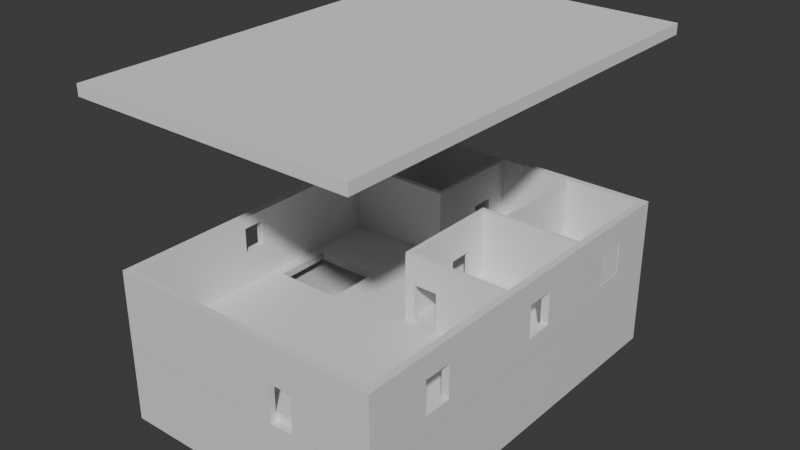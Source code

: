 # Source: HorrorHouse.blend  (saved by Blender 5.0.119; exported with 4.5.12 LTS)
import bpy
from mathutils import Matrix  # noqa: F401  (used for matrix-valued properties, if any)

bpy.ops.wm.read_factory_settings(use_empty=True)
scene = bpy.context.scene
scene.name = 'Scene'

# ---- collections
col_collection = bpy.data.collections.new('Collection'); scene.collection.children.link(col_collection)

# ---- materials (node trees are filled in below, after node groups)
mat_material = bpy.data.materials.new('Material')
mat_material.alpha_threshold = 0.0
mat_material.use_backface_culling_lightprobe_volume = False
mat_material.roughness = 0.5
mat_material.line_color = (0.0, 0.0, 0.0, 1.0)
mat_material_002 = bpy.data.materials.new('Material.002')
mat_material_002.alpha_threshold = 0.0
mat_material_002.use_backface_culling_lightprobe_volume = False
mat_material_002.roughness = 0.5
mat_material_002.line_color = (0.0, 0.0, 0.0, 1.0)

# ---- node groups
ng_smooth_by_angle = bpy.data.node_groups.new('Smooth by Angle', 'GeometryNodeTree')
_s = ng_smooth_by_angle.interface.new_socket(name='Mesh', in_out='OUTPUT', socket_type='NodeSocketGeometry')
_s = ng_smooth_by_angle.interface.new_socket(name='Mesh', in_out='INPUT', socket_type='NodeSocketGeometry')
_s = ng_smooth_by_angle.interface.new_socket(name='Angle', in_out='INPUT', socket_type='NodeSocketFloat')
_s.subtype = 'ANGLE'
_s.default_value = 0.5236
_s.min_value = 0.0
_s.max_value = 3.142
_s.description = 'Maximum face angle for smooth edges'
_s = ng_smooth_by_angle.interface.new_socket(name='Ignore Sharpness', in_out='INPUT', socket_type='NodeSocketBool')
_s.force_non_field = True
ng_smooth_by_angle.is_modifier = True
_N = ng_smooth_by_angle.nodes; _L = ng_smooth_by_angle.links
n0 = _N.new('GeometryNodeSetShadeSmooth'); n0.name = 'Set Shade Smooth'; n0.location = (120, -80)
n0.domain = 'EDGE'
n1 = _N.new('GeometryNodeSetShadeSmooth'); n1.name = 'Set Shade Smooth.001'; n1.location = (300, -80)
n2 = _N.new('NodeGroupOutput'); n2.name = 'Group Output'; n2.location = (480, -80)
n3 = _N.new('GeometryNodeInputMeshEdgeAngle'); n3.name = 'Edge Angle'; n3.location = (-440, -240)
n4 = _N.new('NodeGroupInput'); n4.name = 'Group Input'; n4.location = (-80, -80)
n5 = _N.new('GeometryNodeInputEdgeSmooth'); n5.name = 'Is Edge Smooth'; n5.location = (-260, -120)
n6 = _N.new('GeometryNodeInputShadeSmooth'); n6.name = 'Is Shade Smooth'; n6.location = (-440, -397)
n7 = _N.new('FunctionNodeCompare'); n7.name = 'Compare'; n7.location = (-260, -260)
n7.operation = 'LESS_EQUAL'
n7.inputs[6].default_value = (0.0, 0.0, 0.0, 0.0)
n7.inputs[7].default_value = (0.0, 0.0, 0.0, 0.0)
n8 = _N.new('FunctionNodeBooleanMath'); n8.name = 'Boolean Math.001'; n8.location = (-80, -260)
n9 = _N.new('NodeGroupInput'); n9.name = 'Group Input.001'; n9.location = (-440, -329)
n10 = _N.new('NodeGroupInput'); n10.name = 'Group Input.002'; n10.location = (-259, -189)
n11 = _N.new('FunctionNodeBooleanMath'); n11.name = 'Boolean Math'; n11.location = (-80, -149)
n11.operation = 'OR'
n12 = _N.new('FunctionNodeBooleanMath'); n12.name = 'Boolean Math.002'; n12.location = (-260, -380)
n12.operation = 'OR'
n13 = _N.new('NodeGroupInput'); n13.name = 'Group Input.003'; n13.location = (-440, -460)
_L.new(n3.outputs[0], n7.inputs[0])
_L.new(n1.outputs[0], n2.inputs[0])
_L.new(n9.outputs[1], n7.inputs[1])
_L.new(n7.outputs[0], n8.inputs[0])
_L.new(n4.outputs[0], n0.inputs[0])
_L.new(n0.outputs[0], n1.inputs[0])
_L.new(n8.outputs[0], n0.inputs[2])
_L.new(n10.outputs[2], n11.inputs[1])
_L.new(n5.outputs[0], n11.inputs[0])
_L.new(n11.outputs[0], n0.inputs[1])
_L.new(n13.outputs[2], n12.inputs[1])
_L.new(n6.outputs[0], n12.inputs[0])
_L.new(n12.outputs[0], n8.inputs[1])
n2.is_active_output = True

# ---- material node trees
mat_material.use_nodes = True; mat_material.node_tree.nodes.clear()
_N = mat_material.node_tree.nodes; _L = mat_material.node_tree.links
n0 = _N.new('ShaderNodeOutputMaterial'); n0.name = 'Material Output'; n0.location = (200, 100)
n1 = _N.new('ShaderNodeBsdfPrincipled'); n1.name = 'Principled BSDF'; n1.location = (-200, 100)
_L.new(n1.outputs[0], n0.inputs[0])
n0.is_active_output = True
mat_material_002.use_nodes = True; mat_material_002.node_tree.nodes.clear()
_N = mat_material_002.node_tree.nodes; _L = mat_material_002.node_tree.links
n0 = _N.new('ShaderNodeOutputMaterial'); n0.name = 'Material Output'; n0.location = (200, 100)
n1 = _N.new('ShaderNodeBsdfPrincipled'); n1.name = 'Principled BSDF'; n1.location = (-200, 100)
_L.new(n1.outputs[0], n0.inputs[0])
n0.is_active_output = True

# ---- world
world_world = bpy.data.worlds.new('World'); scene.world = world_world
world_world.use_nodes = True; world_world.node_tree.nodes.clear()
_N = world_world.node_tree.nodes; _L = world_world.node_tree.links
n0 = _N.new('ShaderNodeOutputWorld'); n0.name = 'World Output'; n0.location = (200, 100)
n1 = _N.new('ShaderNodeBackground'); n1.name = 'Background'; n1.location = (-200, 100)
n1.inputs[0].default_value = (0.05088, 0.05088, 0.05088, 1.0)
_L.new(n1.outputs[0], n0.inputs[0])
n0.is_active_output = True
world_world.color = (0.05088, 0.05088, 0.05088)
world_world.sun_shadow_jitter_overblur = 0.0

# ---- meshes
me_cube = bpy.data.meshes.new('Cube')
me_cube.from_pydata([(0.9563, 0.7254, 0.4856), (0.9563, 0.7254, -0.3994), (0.9563, 0.5812, 0.4856), (0.9563, 0.5812, -0.3994), (0.9563, 0.06631, 0.4856), (0.9563, 0.06631, -0.3994), (0.9563, -0.07786, 0.4856), (0.9563, -0.07786, -0.3994), (0.9563, -0.6054, 0.4856), (0.9563, -0.6054, -0.3994), (0.9563, -0.7496, 0.4856), (0.9563, -0.7496, -0.3994), (-0.247, 0.9584, 0.991), (-0.4226, 0.9584, 0.991), (0.9456, 0.9686, 0.8017), (0.9456, -0.9686, 0.8017), (-0.9456, 0.9686, 0.8017), (-0.9456, -0.9686, 0.8017), (1.0, 1.0, 1.0), (1.0, 1.0, -1.0), (1.0, -1.0, 1.0), (1.0, -1.0, -1.0), (-1.0, 1.0, 1.0), (-1.0, 1.0, -1.0), (-1.0, -1.0, 1.0), (-1.0, -1.0, -1.0), (-0.9456, -0.9686, -1.0), (-0.9456, -0.9456, -1.0), (-0.9456, 0.9686, -1.0), (0.9456, 0.9686, -1.0), (0.9456, -0.9686, -1.0), (0.8651, -0.1023, 1.0), (0.8651, -0.1023, 0.8017), (0.3766, -0.1023, 1.0), (0.3766, -0.1023, 0.8017), (0.3766, 0.1745, 1.0), (0.3766, 0.1745, 0.8017), (0.8651, 0.1745, 1.0), (0.8651, 0.1745, 0.8017), (-0.247, 0.9584, 0.8017), (-0.4226, 0.9584, 0.8017), (-0.4226, 1.0, 0.991), (-0.4226, 0.9686, 0.8017), (-0.4226, 1.0, 0.4226), (-0.4226, 1.0, -0.03198), (-0.4226, 0.9686, -0.03198), (-0.247, 1.0, 0.247), (-0.247, 1.0, -0.03198), (-0.247, 0.9686, -0.03198), (-0.247, 0.9686, 0.8017), (-0.247, 1.0, 0.991), (-1.0, -0.1685, 0.4856), (-1.0, -0.1685, 0.1685), (-0.9456, -0.1685, 0.4856), (-1.0, -0.1685, -0.3994), (-0.9456, -0.1685, -0.2685), (-0.9456, -0.1685, -0.3994), (-1.0, -0.02429, 0.4856), (-0.9456, -0.02429, 0.4856), (-1.0, -0.02429, -0.3994), (-0.9456, -0.02429, -0.1328), (-0.9456, -0.02429, -0.3994), (-1.0, -0.7496, 0.4856), (-0.9456, -0.7496, 0.4856), (-1.0, -0.7496, -0.3994), (-0.9456, -0.7496, -0.3994), (-1.0, -0.6054, 0.4856), (-0.9456, -0.6054, 0.4856), (-1.0, -0.6054, -0.3994), (-0.9456, -0.6054, -0.3994), (-1.0, 0.5327, 0.4856), (-0.9456, 0.5327, 0.4856), (-1.0, 0.5327, -0.3994), (-0.9456, 0.5327, -0.3994), (-1.0, 0.6769, 0.4856), (-0.9456, 0.6769, 0.4856), (-1.0, 0.6769, -0.3994), (-0.9456, 0.6769, -0.3994), (1.0, -0.7496, 0.4856), (1.0, -0.7496, -0.3994), (1.0, -0.6054, 0.4856), (1.0, -0.6054, -0.3994), (1.0, -0.07786, 0.4856), (1.0, -0.07786, -0.3994), (1.0, 0.06631, 0.4856), (1.0, 0.06631, -0.3994), (1.0, 0.06631, 0.1861), (1.0, 0.5812, 0.4856), (1.0, 0.5812, -0.3994), (1.0, 0.7254, 0.4856), (1.0, 0.7254, -0.3994), (0.9456, 0.2346, -0.3173), (0.9456, 0.2346, -0.05788), (1.0, 0.2346, -0.3994), (1.0, 0.2346, -0.05788), (0.9456, 0.2346, -0.7182), (1.0, 0.2346, -0.7182), (1.0, 0.3417, -0.05788), (0.9456, 0.3417, -0.05788), (0.9456, 0.3417, -0.7182), (0.9456, 0.3417, -0.417), (1.0, 0.3417, -0.3994), (1.0, 0.3417, -0.7182)], [], [(2, 3, 1, 0), (0, 1, 90, 89), (3, 88, 90, 1), (6, 7, 5, 4), (4, 5, 85, 86, 84), (7, 83, 85, 5), (10, 11, 9, 8), (8, 9, 81, 80), (11, 79, 81, 9), (12, 39, 40, 13), (13, 40, 42, 45, 44, 43, 41), (12, 13, 41, 50), (14, 15, 32, 38, 36, 16, 42, 40, 39, 49), (18, 22, 24, 33, 35, 37), (21, 20, 24, 25), (25, 24, 62, 64, 68, 54, 59, 23), (23, 19, 21, 30, 29, 28, 27, 25), (19, 18, 89, 90, 88, 101, 102, 96, 93, 85, 83, 81, 79, 21), (23, 22, 43, 44, 47, 46, 18, 19), (28, 16, 75, 77, 73, 60), (26, 17, 15, 30), (25, 27, 26, 30, 21), (30, 15, 14, 29, 100, 98, 92, 91), (29, 14, 49, 48, 45, 42, 16, 28), (33, 34, 36, 35), (31, 32, 34, 33), (37, 38, 32, 31), (37, 31, 33, 24, 20, 18), (16, 36, 34, 32, 15, 17), (35, 36, 38, 37), (47, 48, 49, 39, 12, 50, 46), (18, 46, 50, 41, 43, 22), (48, 47, 44, 45), (56, 54, 52, 51, 53, 55), (23, 59, 57, 70, 72, 76), (61, 56, 55, 26, 27, 28, 60), (53, 51, 57, 58), (54, 56, 61, 59), (59, 61, 60, 58, 57), (65, 64, 62, 63), (54, 68, 66, 62, 24, 52), (53, 67, 69, 65, 26, 55), (63, 62, 66, 67), (64, 65, 69, 68), (68, 69, 67, 66), (74, 70, 57, 51, 52, 24, 22, 23, 76), (73, 72, 70, 71), (60, 73, 71, 75, 16, 17, 26, 65, 63, 67, 53, 58), (71, 70, 74, 75), (72, 73, 77, 76), (76, 77, 75, 74), (79, 11, 10, 78), (21, 79, 78, 80, 18, 20), (78, 10, 8, 80), (83, 7, 6, 82), (82, 6, 4, 84), (81, 83, 82, 84, 86, 18, 80), (88, 3, 2, 87), (85, 93, 94, 97, 101, 88, 87, 89, 18, 86), (87, 2, 0, 89), (91, 95, 99, 100, 29, 30), (96, 95, 91, 92, 94, 93), (94, 92, 98, 97), (95, 96, 102, 99), (99, 102, 101, 97, 98, 100)])
_uv = me_cube.uv_layers.new(name='UVMap')
_uv.uv.foreach_set('vector', [0.375, 0.5, 0.625, 0.5, 0.625, 0.75, 0.375, 0.75, 0.375, 0.75, 0.625, 0.75, 0.625, 0.8387, 0.375, 0.8387, 0.625, 0.5, 0.7137, 0.5, 0.7137, 0.75, 0.625, 0.75, 0.375, 0.5, 0.625, 0.5, 0.625, 0.75, 0.375, 0.75, 0.375, 0.75, 0.625, 0.75, 0.625, 0.8387, 0.4596, 0.8387, 0.375, 0.8387, 0.625, 0.5, 0.7137, 0.5, 0.7137, 0.75, 0.625, 0.75, 0.375, 0.5, 0.625, 0.5, 0.625, 0.75, 0.375, 0.75, 0.375, 0.75, 0.625, 0.75, 0.625, 0.8387, 0.375, 0.8387, 0.625, 0.5, 0.7137, 0.5, 0.7137, 0.75, 0.625, 0.75, 0.375, 0.25, 0.4213, 0.25, 0.4213, 0.5, 0.375, 0.5, 0.375, 0.5, 0.4213, 0.5, 0.4213, 0.536, 0.625, 0.536, 0.625, 0.6468, 0.5139, 0.6468, 0.375, 0.6468, 0.125, 0.5, 0.375, 0.5, 0.375, 0.6468, 0.125, 0.6468, 0.625, 0.5, 0.625, 0.75, 0.6356, 0.6382, 0.6356, 0.6025, 0.7002, 0.6025, 0.875, 0.5, 0.8059, 0.5, 0.8059, 0.5013, 0.7827, 0.5013, 0.7827, 0.5, 0.625, 0.5, 0.875, 0.5, 0.875, 0.75, 0.7029, 0.6378, 0.7029, 0.6032, 0.6419, 0.6032, 0.375, 0.75, 0.625, 0.75, 0.625, 1.0, 0.375, 1.0, 0.375, 0.0, 0.625, 0.0, 0.5607, 0.0313, 0.4501, 0.0313, 0.4501, 0.04932, 0.4501, 0.1039, 0.4501, 0.122, 0.375, 0.25, 0.125, 0.5, 0.375, 0.5, 0.375, 0.75, 0.3682, 0.7461, 0.3682, 0.5039, 0.1318, 0.5039, 0.1318, 0.7432, 0.125, 0.75, 0.375, 0.5, 0.625, 0.5, 0.5607, 0.5343, 0.4501, 0.5343, 0.4501, 0.5523, 0.4501, 0.5823, 0.4102, 0.5823, 0.4102, 0.5957, 0.4501, 0.5957, 0.4501, 0.6167, 0.4501, 0.6347, 0.4501, 0.7007, 0.4501, 0.7187, 0.375, 0.75, 0.375, 0.25, 0.625, 0.25, 0.5528, 0.3222, 0.496, 0.3222, 0.496, 0.3441, 0.5309, 0.3441, 0.625, 0.5, 0.375, 0.5, 0.3884, 0.25, 0.625, 0.25, 0.5835, 0.2124, 0.4673, 0.2124, 0.4673, 0.1937, 0.5023, 0.1219, 0.3884, 1.0, 0.625, 1.0, 0.625, 0.75, 0.3884, 0.75, 0.125, 0.75, 0.1318, 0.7432, 0.1318, 0.7461, 0.3682, 0.7461, 0.375, 0.75, 0.3884, 0.75, 0.625, 0.75, 0.625, 0.5, 0.3884, 0.5, 0.465, 0.5809, 0.5121, 0.5809, 0.5121, 0.5947, 0.4781, 0.5947, 0.3884, 0.5, 0.625, 0.5, 0.625, 0.3423, 0.5155, 0.3423, 0.5155, 0.3191, 0.625, 0.3191, 0.625, 0.25, 0.3884, 0.25, 0.4288, 0.5, 0.468, 0.5, 0.468, 0.75, 0.4288, 0.75, 0.4288, 0.25, 0.468, 0.25, 0.468, 0.5, 0.4288, 0.5, 0.4288, 0.0, 0.468, 0.0, 0.468, 0.25, 0.4288, 0.25, 0.6419, 0.6032, 0.6419, 0.6378, 0.7029, 0.6378, 0.875, 0.75, 0.625, 0.75, 0.625, 0.5, 0.875, 0.5, 0.7002, 0.6025, 0.7002, 0.6382, 0.6356, 0.6382, 0.625, 0.75, 0.875, 0.75, 0.4288, 0.75, 0.468, 0.75, 0.468, 1.0, 0.4288, 1.0, 0.625, 0.1032, 0.625, 0.214, 0.4213, 0.214, 0.4213, 0.25, 0.375, 0.25, 0.375, 0.1032, 0.5568, 0.1032, 0.625, 0.5, 0.5309, 0.3441, 0.6239, 0.3441, 0.6239, 0.3222, 0.5528, 0.3222, 0.625, 0.25, 0.875, 0.536, 0.875, 0.6468, 0.625, 0.6468, 0.625, 0.536, 0.625, 0.3498, 0.625, 0.3854, 0.4646, 0.3854, 0.375, 0.3854, 0.375, 0.3498, 0.588, 0.3498, 0.375, 0.25, 0.4501, 0.122, 0.5607, 0.122, 0.5607, 0.1916, 0.4501, 0.1916, 0.4501, 0.2096, 0.4673, 0.1219, 0.4673, 0.1033, 0.4845, 0.1033, 0.3884, 0.0, 0.3884, 0.002964, 0.3884, 0.25, 0.5023, 0.1219, 0.2248, 0.5, 0.2604, 0.5, 0.2604, 0.75, 0.2248, 0.75, 0.7396, 0.5, 0.7752, 0.5, 0.7752, 0.75, 0.7396, 0.75, 0.625, 0.8646, 0.625, 0.9002, 0.5497, 0.9002, 0.375, 0.9002, 0.375, 0.8646, 0.625, 0.2968, 0.625, 0.4072, 0.375, 0.4072, 0.375, 0.2968, 0.4501, 0.1039, 0.4501, 0.04932, 0.5607, 0.04932, 0.5607, 0.0313, 0.625, 0.0, 0.5211, 0.1039, 0.5835, 0.1033, 0.5835, 0.04686, 0.4673, 0.04686, 0.4673, 0.02826, 0.3884, 0.0, 0.4845, 0.1033, 0.1718, 0.5, 0.2822, 0.5, 0.2822, 0.75, 0.1718, 0.75, 0.7178, 0.5, 0.8282, 0.5, 0.8282, 0.75, 0.7178, 0.75, 0.625, 0.8428, 0.625, 0.9532, 0.375, 0.9532, 0.375, 0.8428, 0.5607, 0.2096, 0.5607, 0.1916, 0.5607, 0.122, 0.5607, 0.1039, 0.5211, 0.1039, 0.625, 0.0, 0.625, 0.25, 0.375, 0.25, 0.4501, 0.2096, 0.625, 0.2968, 0.625, 0.4072, 0.375, 0.4072, 0.375, 0.2968, 0.5023, 0.1219, 0.4673, 0.1937, 0.5835, 0.1937, 0.5835, 0.2124, 0.625, 0.25, 0.625, 0.0, 0.3884, 0.0, 0.4673, 0.02826, 0.5835, 0.02826, 0.5835, 0.04686, 0.5835, 0.1033, 0.5835, 0.1219, 0.1718, 0.5, 0.2822, 0.5, 0.2822, 0.75, 0.1718, 0.75, 0.7178, 0.5, 0.8282, 0.5, 0.8282, 0.75, 0.7178, 0.75, 0.625, 0.8428, 0.625, 0.9532, 0.375, 0.9532, 0.375, 0.8428, 0.625, 0.4113, 0.625, 0.5, 0.375, 0.5, 0.375, 0.4113, 0.375, 0.75, 0.4501, 0.7187, 0.5607, 0.7187, 0.5607, 0.7007, 0.625, 0.5, 0.625, 0.75, 0.2863, 0.5, 0.375, 0.5, 0.375, 0.75, 0.2863, 0.75, 0.625, 0.4113, 0.625, 0.5, 0.375, 0.5, 0.375, 0.4113, 0.2863, 0.5, 0.375, 0.5, 0.375, 0.75, 0.2863, 0.75, 0.4501, 0.7007, 0.4501, 0.6347, 0.5607, 0.6347, 0.5607, 0.6167, 0.5233, 0.6167, 0.625, 0.5, 0.5607, 0.7007, 0.625, 0.4113, 0.625, 0.5, 0.375, 0.5, 0.375, 0.4113, 0.4501, 0.6167, 0.4501, 0.5957, 0.4928, 0.5957, 0.4928, 0.5823, 0.4501, 0.5823, 0.4501, 0.5523, 0.5607, 0.5523, 0.5607, 0.5343, 0.625, 0.5, 0.5233, 0.6167, 0.2863, 0.5, 0.375, 0.5, 0.375, 0.75, 0.2863, 0.75, 0.4781, 0.5947, 0.4254, 0.5947, 0.4254, 0.5809, 0.465, 0.5809, 0.3884, 0.5, 0.3884, 0.75, 0.625, 0.31, 0.625, 0.3661, 0.4732, 0.3661, 0.375, 0.3661, 0.375, 0.31, 0.5043, 0.31, 0.185, 0.5, 0.2411, 0.5, 0.2411, 0.75, 0.185, 0.75, 0.7589, 0.5, 0.815, 0.5, 0.815, 0.75, 0.7589, 0.75, 0.625, 0.8839, 0.625, 0.94, 0.5043, 0.94, 0.375, 0.94, 0.375, 0.8839, 0.511, 0.8839])
me_cube.materials.append(mat_material)
me_cube.use_mirror_vertex_groups = False
me_cube.update()
me_cube_001 = bpy.data.meshes.new('Cube.001')
me_cube_001.from_pydata([(-1.0, -1.0, -1.0), (-1.0, -1.0, 1.0), (-1.0, 1.0, -1.0), (-1.0, 1.0, 1.0), (1.0, -1.0, -1.0), (1.0, -1.0, 1.0), (1.0, 1.0, -1.0), (1.0, 1.0, 1.0), (-0.9325, 0.8969, 1.0), (-0.9325, 0.8969, -1.0), (0.8853, 0.8969, 1.0), (0.8853, 0.8969, -1.0), (0.8853, -1.0, 1.0), (0.8853, -1.0, -1.0), (-0.9325, -1.0, 1.0), (-0.9325, -1.0, -1.0), (-0.9325, -0.08255, 0.978), (-1.0, -0.08243, 0.978), (-0.9325, -0.08255, -0.03271), (-1.0, -0.08243, -0.06134), (-0.9325, -0.08255, -0.06134), (-0.9325, -0.5327, -0.06134), (-1.0, -0.5326, -0.06134), (-0.9325, -0.5327, 0.978), (-1.0, -0.5326, 0.978)], [], [(0, 1, 24, 22, 19, 2), (2, 3, 7, 6), (6, 7, 5, 4), (4, 5, 12, 13), (2, 6, 4, 13, 11, 9, 15, 0), (7, 3, 1, 14, 8, 10, 12, 5), (10, 11, 13, 12), (11, 10, 8, 9), (9, 8, 14, 15, 21, 23, 16, 18), (15, 14, 1, 0), (19, 20, 18, 16, 17), (21, 22, 24, 23), (2, 19, 17, 24, 1, 3), (17, 16, 23, 24), (20, 21, 15, 9, 18), (22, 21, 20, 19)])
_uv = me_cube_001.uv_layers.new(name='UVMap')
_uv.uv.foreach_set('vector', [0.375, 0.0, 0.625, 0.0, 0.6222, 0.05842, 0.4923, 0.05842, 0.4923, 0.1147, 0.375, 0.25, 0.375, 0.25, 0.625, 0.25, 0.625, 0.5, 0.375, 0.5, 0.375, 0.5, 0.625, 0.5, 0.625, 0.75, 0.375, 0.75, 0.375, 0.75, 0.625, 0.75, 0.625, 0.7643, 0.375, 0.7643, 0.125, 0.5, 0.375, 0.5, 0.375, 0.75, 0.3607, 0.75, 0.3607, 0.5129, 0.1334, 0.5129, 0.1334, 0.75, 0.125, 0.75, 0.625, 0.5, 0.875, 0.5, 0.875, 0.75, 0.8666, 0.75, 0.8666, 0.5129, 0.6393, 0.5129, 0.6393, 0.75, 0.625, 0.75, 0.5749, 0.5, 0.4273, 0.5, 0.4273, 0.7407, 0.5749, 0.7407, 0.4273, 0.5, 0.5749, 0.5, 0.5749, 0.25, 0.4273, 0.25, 0.4273, 0.25, 0.5749, 0.25, 0.5749, 0.009303, 0.4273, 0.009303, 0.4966, 0.06859, 0.5733, 0.06859, 0.5733, 0.1257, 0.4987, 0.1257, 0.375, 0.9916, 0.625, 0.9916, 0.625, 1.0, 0.375, 1.0, 0.625, 0.5798, 0.625, 0.6454, 0.6181, 0.6454, 0.375, 0.6454, 0.375, 0.5798, 0.625, 0.1038, 0.625, 0.1695, 0.375, 0.1695, 0.375, 0.1038, 0.375, 0.25, 0.4923, 0.1147, 0.6222, 0.1147, 0.6222, 0.05842, 0.625, 0.0, 0.625, 0.25, 0.375, 0.5798, 0.375, 0.6454, 0.125, 0.6462, 0.125, 0.5805, 0.4966, 0.1257, 0.4966, 0.06859, 0.4273, 0.009303, 0.4273, 0.25, 0.4987, 0.1257, 0.875, 0.5805, 0.875, 0.6462, 0.625, 0.6454, 0.625, 0.5798])
me_cube_001.update()
me_cube_004 = bpy.data.meshes.new('Cube.004')
me_cube_004.from_pydata([(-1.0, -1.0, -1.0), (-1.0, -1.0, 1.0), (-1.0, 1.0, -1.0), (-1.0, 1.0, 1.0), (1.0, -1.0, -1.0), (1.0, -1.0, 1.0), (1.0, 1.0, -1.0), (1.0, 1.0, 1.0), (-0.9309, 0.9329, 1.0), (-0.9309, 0.9329, -1.0), (0.9309, 0.9329, 1.0), (0.9309, 0.9329, -1.0), (0.9309, -0.9329, 1.0), (0.9309, -0.9329, -1.0), (-0.9309, -0.9329, 1.0), (-0.9309, -0.9329, -1.0), (-0.3739, 1.0, 0.8204), (-0.3739, 0.9329, 0.8204), (-0.3739, 1.0, -0.2236), (-0.3739, 0.9329, -0.2236), (-0.8157, 1.0, -0.2236), (-0.8157, 0.9329, -0.2236), (-0.8157, 1.0, 0.8204), (-0.8157, 0.9329, 0.8204), (-1.0, -0.1196, 0.1196), (-1.0, -0.1196, -0.06162), (-0.9309, -0.1195, -0.06162), (-1.0, -0.1196, 0.9825), (-0.9309, -0.1195, 0.9825), (-1.0, -0.542, 0.9825), (-0.9309, -0.5419, 0.9825), (-1.0, -0.542, -0.06162), (-0.9309, -0.5419, -0.06162), (1.0, 0.5158, 0.4956), (0.9309, 0.5158, 0.4956), (1.0, 0.5158, -0.4077), (0.9309, 0.5158, -0.4077), (1.0, 0.00917, -0.4077), (0.9309, 0.00917, -0.4077), (1.0, 0.00917, 0.4956), (0.9309, 0.00917, 0.4956)], [], [(0, 1, 29, 31, 25, 24, 3, 2), (2, 3, 22, 20, 18, 16, 7, 6), (6, 7, 33, 35, 37, 4), (4, 5, 1, 0), (2, 6, 4, 13, 11, 9), (7, 10, 12, 14, 1, 5), (13, 12, 40, 38, 36, 11), (11, 10, 17, 19, 21, 9), (1, 14, 8, 10, 7, 3), (9, 8, 14, 30, 28, 26), (15, 14, 12, 13), (9, 15, 13, 4, 0, 2), (17, 16, 18, 19), (22, 23, 21, 20), (7, 16, 22, 3), (23, 22, 16, 17), (19, 18, 20, 21), (9, 21, 23, 17, 10, 8), (28, 27, 24, 25, 26), (29, 30, 32, 31), (32, 30, 14, 15, 9, 26), (3, 24, 27, 29, 1), (30, 29, 27, 28), (26, 25, 31, 32), (40, 39, 37, 38), (11, 36, 34, 40, 12, 10), (4, 37, 39, 33, 7, 5), (34, 33, 39, 40), (33, 34, 36, 35), (35, 36, 38, 37)])
_uv = me_cube_004.uv_layers.new(name='UVMap')
_uv.uv.foreach_set('vector', [0.375, 0.0, 0.625, 0.0, 0.6228, 0.05725, 0.4923, 0.05725, 0.4923, 0.11, 0.515, 0.11, 0.625, 0.25, 0.375, 0.25, 0.375, 0.25, 0.625, 0.25, 0.6026, 0.273, 0.472, 0.273, 0.472, 0.3283, 0.6026, 0.3283, 0.625, 0.5, 0.375, 0.5, 0.375, 0.5, 0.625, 0.5, 0.5619, 0.5605, 0.449, 0.5605, 0.449, 0.6239, 0.375, 0.75, 0.375, 0.75, 0.625, 0.75, 0.625, 1.0, 0.375, 1.0, 0.125, 0.5, 0.375, 0.5, 0.375, 0.75, 0.3664, 0.7416, 0.3664, 0.5084, 0.1336, 0.5084, 0.625, 0.5, 0.6336, 0.5084, 0.6336, 0.7416, 0.8664, 0.7416, 0.875, 0.75, 0.625, 0.75, 0.436, 0.75, 0.564, 0.75, 0.5317, 0.6238, 0.4739, 0.6238, 0.4739, 0.5559, 0.436, 0.5, 0.436, 0.5, 0.564, 0.5, 0.5525, 0.3248, 0.4857, 0.3248, 0.4857, 0.2655, 0.436, 0.25, 0.875, 0.75, 0.8664, 0.7416, 0.8664, 0.5084, 0.6336, 0.5084, 0.625, 0.5, 0.875, 0.5, 0.436, 0.25, 0.564, 0.25, 0.564, 0.0, 0.5629, 0.05239, 0.5629, 0.109, 0.4961, 0.109, 0.436, 1.0, 0.564, 1.0, 0.564, 0.75, 0.436, 0.75, 0.1336, 0.5084, 0.1336, 0.7416, 0.3664, 0.7416, 0.375, 0.75, 0.125, 0.75, 0.125, 0.5, 0.375, 0.5847, 0.375, 0.652, 0.625, 0.652, 0.625, 0.5847, 0.375, 0.09797, 0.375, 0.1653, 0.625, 0.1653, 0.625, 0.09797, 0.625, 0.5, 0.6026, 0.3283, 0.6026, 0.273, 0.625, 0.25, 0.125, 0.5847, 0.125, 0.652, 0.375, 0.652, 0.375, 0.5847, 0.625, 0.5847, 0.625, 0.652, 0.875, 0.652, 0.875, 0.5847, 0.436, 0.25, 0.4857, 0.2655, 0.5525, 0.2655, 0.5525, 0.3248, 0.564, 0.5, 0.564, 0.25, 0.375, 0.5926, 0.375, 0.6589, 0.5816, 0.6589, 0.625, 0.6589, 0.625, 0.5926, 0.375, 0.09041, 0.375, 0.1567, 0.625, 0.1567, 0.625, 0.09041, 0.4961, 0.05239, 0.5629, 0.05239, 0.564, 0.0, 0.436, 0.0, 0.436, 0.25, 0.4961, 0.109, 0.625, 0.25, 0.515, 0.11, 0.6228, 0.11, 0.6228, 0.05725, 0.625, 0.0, 0.125, 0.5933, 0.125, 0.6596, 0.375, 0.6589, 0.375, 0.5926, 0.625, 0.5926, 0.625, 0.6589, 0.875, 0.6596, 0.875, 0.5933, 0.375, 0.347, 0.375, 0.3649, 0.625, 0.3649, 0.625, 0.347, 0.436, 0.5, 0.4739, 0.5559, 0.5317, 0.5559, 0.5317, 0.6238, 0.564, 0.75, 0.564, 0.5, 0.375, 0.75, 0.449, 0.6239, 0.5619, 0.6239, 0.5619, 0.5605, 0.625, 0.5, 0.625, 0.75, 0.222, 0.75, 0.2399, 0.75, 0.2399, 0.5, 0.222, 0.5, 0.375, 0.8851, 0.375, 0.903, 0.625, 0.903, 0.625, 0.8851, 0.7601, 0.75, 0.778, 0.75, 0.778, 0.5, 0.7601, 0.5])
me_cube_004.update()
me_cube_006 = bpy.data.meshes.new('Cube.006')
me_cube_006.from_pydata([(-1.0, -1.0, -1.0), (-1.0, -1.0, 1.0), (-1.0, 1.0, -1.0), (-1.0, 1.0, 1.0), (1.0, -1.0, -1.0), (1.0, -1.0, 1.0), (1.0, 1.0, -1.0), (1.0, 1.0, 1.0), (-0.9309, 0.9329, 1.0), (-0.9309, 0.9329, -1.0), (0.9309, 0.9329, 1.0), (0.9309, 0.9329, -1.0), (0.9309, -0.9329, 1.0), (0.9309, -0.9329, -1.0), (-0.9309, -0.9329, 1.0), (-0.9309, -0.9329, -1.0), (-1.0, 0.24, -0.06148), (-0.9309, 0.2402, -0.06148), (-1.0, 0.24, 0.9803), (-0.9309, 0.2402, 0.9803), (-0.9309, 0.2402, 0.2574), (-1.0, -0.1892, 0.9803), (-0.9309, -0.189, 0.9803), (-1.0, -0.1892, -0.06148), (-0.9309, -0.189, -0.06148)], [], [(0, 1, 21, 23, 16, 2), (2, 3, 7, 6), (6, 7, 5, 4), (4, 5, 1, 0), (2, 6, 4, 13, 11, 9), (7, 10, 12, 14, 1, 5), (13, 12, 10, 11), (11, 10, 8, 9), (1, 14, 8, 10, 7, 3), (9, 8, 20, 17, 24, 22, 14, 15), (15, 14, 12, 13), (9, 15, 13, 4, 0, 2), (19, 18, 16, 17, 20), (21, 22, 24, 23), (14, 22, 19, 20, 8), (2, 16, 18, 21, 1, 3), (22, 21, 18, 19), (17, 16, 23, 24)])
_uv = me_cube_006.uv_layers.new(name='UVMap')
_uv.uv.foreach_set('vector', [0.375, 0.0, 0.625, 0.0, 0.6225, 0.1014, 0.4923, 0.1014, 0.4923, 0.155, 0.375, 0.25, 0.375, 0.25, 0.625, 0.25, 0.625, 0.5, 0.375, 0.5, 0.375, 0.5, 0.625, 0.5, 0.625, 0.75, 0.375, 0.75, 0.375, 0.75, 0.625, 0.75, 0.625, 1.0, 0.375, 1.0, 0.125, 0.5, 0.375, 0.5, 0.375, 0.75, 0.3664, 0.7416, 0.3664, 0.5084, 0.1336, 0.5084, 0.625, 0.5, 0.6336, 0.5084, 0.6336, 0.7416, 0.8664, 0.7416, 0.875, 0.75, 0.625, 0.75, 0.436, 0.75, 0.564, 0.75, 0.564, 0.5, 0.436, 0.5, 0.436, 0.5, 0.564, 0.5, 0.564, 0.25, 0.436, 0.25, 0.875, 0.75, 0.8664, 0.7416, 0.8664, 0.5084, 0.6336, 0.5084, 0.625, 0.5, 0.875, 0.5, 0.436, 0.25, 0.564, 0.25, 0.5165, 0.1572, 0.4961, 0.1572, 0.4961, 0.09967, 0.5628, 0.09967, 0.564, 0.0, 0.436, 0.0, 0.436, 1.0, 0.564, 1.0, 0.564, 0.75, 0.436, 0.75, 0.1336, 0.5084, 0.1336, 0.7416, 0.3664, 0.7416, 0.375, 0.75, 0.125, 0.75, 0.125, 0.5, 0.375, 0.5623, 0.375, 0.6156, 0.625, 0.6156, 0.625, 0.5623, 0.5485, 0.5623, 0.375, 0.1338, 0.375, 0.1872, 0.625, 0.1872, 0.625, 0.1338, 0.564, 0.0, 0.5628, 0.09967, 0.5628, 0.1572, 0.5165, 0.1572, 0.564, 0.25, 0.375, 0.25, 0.4923, 0.155, 0.6225, 0.155, 0.6225, 0.1014, 0.625, 0.0, 0.625, 0.25, 0.125, 0.5628, 0.125, 0.6162, 0.375, 0.6156, 0.375, 0.5623, 0.625, 0.5623, 0.625, 0.6156, 0.875, 0.6162, 0.875, 0.5628])
me_cube_006.update()
me_cube_008 = bpy.data.meshes.new('Cube.008')
me_cube_008.from_pydata([(0.9456, 0.9686, 0.8017), (0.9456, -0.9686, 0.8017), (-0.9456, 0.9686, 0.8017), (-0.9456, -0.9686, 0.8017), (1.0, 1.0, 1.0), (1.0, 1.0, -1.0), (1.0, -1.0, 1.0), (1.0, -1.0, -1.0), (-1.0, 1.0, 1.0), (-1.0, 1.0, -1.0), (-1.0, -1.0, 1.0), (-1.0, -1.0, -1.0), (-0.9456, -0.9686, -1.0), (-0.9456, -0.9456, -1.0), (-0.9456, 0.9686, -1.0), (0.9456, 0.9686, -1.0), (0.9456, -0.9686, -1.0)], [], [(0, 1, 3, 2), (4, 8, 10, 6), (7, 6, 10, 11), (11, 10, 8, 9), (9, 5, 7, 16, 15, 14, 13, 11), (5, 4, 6, 7), (9, 8, 4, 5), (14, 2, 3, 12, 13), (12, 3, 1, 16), (11, 13, 12, 16, 7), (16, 1, 0, 15), (15, 0, 2, 14)])
_uv = me_cube_008.uv_layers.new(name='UVMap')
_uv.uv.foreach_set('vector', [0.625, 0.5, 0.625, 0.75, 0.875, 0.75, 0.875, 0.5, 0.625, 0.5, 0.875, 0.5, 0.875, 0.75, 0.625, 0.75, 0.375, 0.75, 0.625, 0.75, 0.625, 1.0, 0.375, 1.0, 0.375, 0.0, 0.625, 0.0, 0.625, 0.25, 0.375, 0.25, 0.125, 0.5, 0.375, 0.5, 0.375, 0.75, 0.3682, 0.7461, 0.3682, 0.5039, 0.1318, 0.5039, 0.1318, 0.7432, 0.125, 0.75, 0.375, 0.5, 0.625, 0.5, 0.625, 0.75, 0.375, 0.75, 0.375, 0.25, 0.625, 0.25, 0.625, 0.5, 0.375, 0.5, 0.3884, 0.25, 0.625, 0.25, 0.625, 0.0, 0.3884, 0.0, 0.3884, 0.002964, 0.3884, 1.0, 0.625, 1.0, 0.625, 0.75, 0.3884, 0.75, 0.125, 0.75, 0.1318, 0.7432, 0.1318, 0.7461, 0.3682, 0.7461, 0.375, 0.75, 0.3884, 0.75, 0.625, 0.75, 0.625, 0.5, 0.3884, 0.5, 0.3884, 0.5, 0.625, 0.5, 0.625, 0.25, 0.3884, 0.25])
me_cube_008.materials.append(mat_material_002)
me_cube_008.use_mirror_vertex_groups = False
me_cube_008.update()
me_cube_014 = bpy.data.meshes.new('Cube.014')
me_cube_014.from_pydata([(-1.0, -1.0, -1.0), (-1.0, -1.0, 1.0), (-1.0, 1.0, -1.0), (-1.0, 1.0, 1.0), (1.0, -1.0, -1.0), (1.0, -1.0, 1.0), (1.0, 1.0, -1.0), (1.0, 1.0, 1.0)], [], [(0, 1, 3, 2), (2, 3, 7, 6), (6, 7, 5, 4), (4, 5, 1, 0), (2, 6, 4, 0), (7, 3, 1, 5)])
me_cube_014.polygons.foreach_set('use_smooth', [True] * 6)
_uv = me_cube_014.uv_layers.new(name='UVMap')
_uv.uv.foreach_set('vector', [0.375, 0.0, 0.625, 0.0, 0.625, 0.25, 0.375, 0.25, 0.375, 0.25, 0.625, 0.25, 0.625, 0.5, 0.375, 0.5, 0.375, 0.5, 0.625, 0.5, 0.625, 0.75, 0.375, 0.75, 0.375, 0.75, 0.625, 0.75, 0.625, 1.0, 0.375, 1.0, 0.125, 0.5, 0.375, 0.5, 0.375, 0.75, 0.125, 0.75, 0.625, 0.5, 0.875, 0.5, 0.875, 0.75, 0.625, 0.75])
me_cube_014.update()

# ---- objects
ob_cube = bpy.data.objects.new('Cube', me_cube)
ob_cube_001 = bpy.data.objects.new('Cube.001', me_cube_001)
ob_cube_004 = bpy.data.objects.new('Cube.004', me_cube_004)
ob_cube_005 = bpy.data.objects.new('Cube.005', me_cube_006)
ob_cube_007 = bpy.data.objects.new('Cube.007', me_cube_008)
ob_cube_013 = bpy.data.objects.new('Cube.013', me_cube_014)

# ---- transforms, parenting, visibility, modifiers, constraints
ob_cube.location = (0.0, 0.0, 0.0)
ob_cube.scale = (-19.31, -28.21, -5.371)
ob_cube.lock_rotations_4d = False
ob_cube.empty_display_type = 'ARROWS'
ob_cube.lineart.crease_threshold = 0.0
ob_cube_001.location = (-11.29, 20.07, 0.0)
ob_cube_001.scale = (-7.783, -7.532, -5.286)
ob_cube_004.location = (11.03, 4.826, 0.0)
ob_cube_004.scale = (7.676, -8.028, -5.262)
ob_cube_005.location = (13.08, 20.21, 0.0)
ob_cube_005.scale = (6.178, -7.901, -5.274)
ob_cube_007.location = (0.0, 0.0, -10.73)
ob_cube_007.scale = (-19.31, -28.21, -5.371)
ob_cube_007.lock_rotations_4d = False
ob_cube_007.empty_display_type = 'ARROWS'
ob_cube_007.lineart.crease_threshold = 0.0
ob_cube_013.location = (-0.1878, 0.0, 28.48)
ob_cube_013.scale = (19.56, 30.59, 0.7496)
_m = ob_cube_013.modifiers.new('Smooth by Angle', 'NODES')
_m.node_group = ng_smooth_by_angle
_m.use_pin_to_last = True
_m.show_group_selector = False

# ---- collection membership
col_collection.objects.link(ob_cube)
col_collection.objects.link(ob_cube_001)
col_collection.objects.link(ob_cube_004)
col_collection.objects.link(ob_cube_005)
col_collection.objects.link(ob_cube_007)
col_collection.objects.link(ob_cube_013)

# ---- scene / render settings (as saved in the file)
scene.frame_start = 1; scene.frame_end = 250; scene.frame_set(157)
scene.render.engine = 'BLENDER_EEVEE_NEXT'
scene.render.bake_bias = 0.0
scene.render.bake_samples = 0
scene.cycles.sampling_pattern = 'TABULATED_SOBOL'
scene.eevee.use_volume_custom_range = False
bpy.context.view_layer.update()

# ---- added for rendering (the .blend has no active camera and no usable light): camera, sun
cam_auto = bpy.data.cameras.new('AutoCamera')
cam_auto.lens = 50.0
cam_auto.sensor_width = 36.0
cam_auto.clip_end = 1390.01
ob_auto_camera = bpy.data.objects.new('AutoCamera', cam_auto)
scene.collection.objects.link(ob_auto_camera)
ob_auto_camera.location = (79.0153, -95.0438, 69.9302)
ob_auto_camera.rotation_euler = (1.09748, -7.21219e-08, 0.694738)
scene.camera = ob_auto_camera
light_auto_sun = bpy.data.lights.new('AutoSun', 'SUN')
light_auto_sun.energy = 3.0
light_auto_sun.angle = 0.0523599
ob_auto_sun = bpy.data.objects.new('AutoSun', light_auto_sun)
scene.collection.objects.link(ob_auto_sun)
ob_auto_sun.rotation_euler = (0.872665, 0.174533, 0.523599)
bpy.context.view_layer.update()
